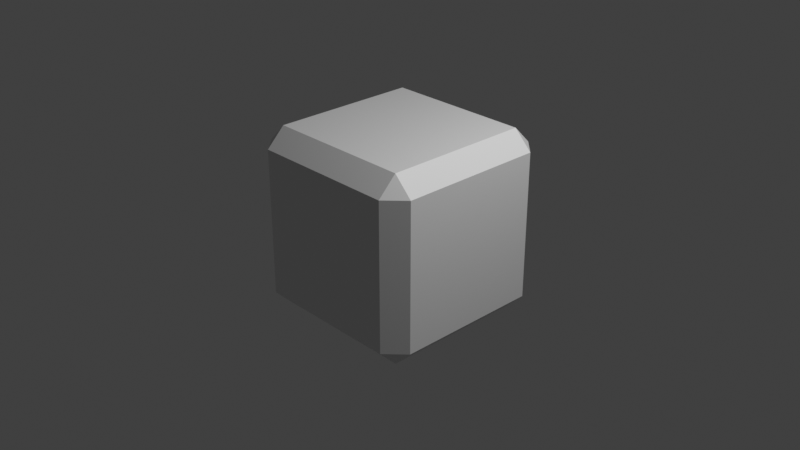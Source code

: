 # Source: cube_modifier_bevel.blend  (saved by Blender 2.81.1; exported with 4.5.12 LTS)
import bpy
from mathutils import Matrix  # noqa: F401  (used for matrix-valued properties, if any)

bpy.ops.wm.read_factory_settings(use_empty=True)
scene = bpy.context.scene
scene.name = 'Scene'

# ---- collections
col_collection = bpy.data.collections.new('Collection'); scene.collection.children.link(col_collection)

# ---- materials (node trees are filled in below, after node groups)
mat_material = bpy.data.materials.new('Material')
mat_material.alpha_threshold = 0.0
mat_material.use_transparent_shadow = False
mat_material.line_color = (0.0, 0.0, 0.0, 1.0)

# ---- material node trees
mat_material.use_nodes = True; mat_material.node_tree.nodes.clear()
_N = mat_material.node_tree.nodes; _L = mat_material.node_tree.links
n0 = _N.new('ShaderNodeOutputMaterial'); n0.name = 'Material Output'; n0.location = (300, 300)
n1 = _N.new('ShaderNodeBsdfPrincipled'); n1.name = 'Principled BSDF'; n1.location = (10, 300)
n1.distribution = 'GGX'
n1.subsurface_method = 'BURLEY'
n1.inputs[2].default_value = 0.4
n1.inputs[3].default_value = 1.45
n1.inputs[27].default_value = (0.0, 0.0, 0.0, 1.0)
n1.inputs[28].default_value = 1.0
_L.new(n1.outputs[0], n0.inputs[0])
n0.is_active_output = True

# ---- world
world_world = bpy.data.worlds.new('World'); scene.world = world_world
world_world.use_nodes = True; world_world.node_tree.nodes.clear()
_N = world_world.node_tree.nodes; _L = world_world.node_tree.links
n0 = _N.new('ShaderNodeOutputWorld'); n0.name = 'World Output'; n0.location = (300, 300)
n1 = _N.new('ShaderNodeBackground'); n1.name = 'Background'; n1.location = (10, 300)
n1.inputs[0].default_value = (0.05088, 0.05088, 0.05088, 1.0)
_L.new(n1.outputs[0], n0.inputs[0])
n0.is_active_output = True
world_world.color = (0.05088, 0.05088, 0.05088)
world_world.use_sun_shadow = False
world_world.sun_shadow_jitter_overblur = 0.0

# ---- cameras
cam_camera = bpy.data.cameras.new('Camera')
cam_camera.clip_end = 100.0
cam_camera.ortho_scale = 7.314

# ---- lights
light_light = bpy.data.lights.new('Light', 'POINT')
light_light.transmission_factor = 0.0
light_light.energy = 1000.0
light_light.shadow_soft_size = 0.1
light_light.shadow_maximum_resolution = 0.006
light_light.use_absolute_resolution = True

# ---- meshes
me_cube = bpy.data.meshes.new('Cube')
me_cube.from_pydata([(1.0, 1.0, 1.0), (1.0, 1.0, -1.0), (1.0, -1.0, 1.0), (1.0, -1.0, -1.0), (-1.0, 1.0, 1.0), (-1.0, 1.0, -1.0), (-1.0, -1.0, 1.0), (-1.0, -1.0, -1.0)], [], [(0, 4, 6, 2), (3, 2, 6, 7), (7, 6, 4, 5), (5, 1, 3, 7), (1, 0, 2, 3), (5, 4, 0, 1)])
_uv = me_cube.uv_layers.new(name='UVMap')
_uv.uv.foreach_set('vector', [0.375, 0.0, 0.625, 0.0, 0.625, 0.25, 0.375, 0.25, 0.375, 0.25, 0.625, 0.25, 0.625, 0.5, 0.375, 0.5, 0.375, 0.5, 0.625, 0.5, 0.625, 0.75, 0.375, 0.75, 0.375, 0.75, 0.625, 0.75, 0.625, 1.0, 0.375, 1.0, 0.125, 0.5, 0.375, 0.5, 0.375, 0.75, 0.125, 0.75, 0.625, 0.5, 0.875, 0.5, 0.875, 0.75, 0.625, 0.75])
me_cube.materials.append(mat_material)
me_cube.use_remesh_preserve_volume = False
me_cube.use_remesh_preserve_attributes = False
me_cube.use_mirror_vertex_groups = False
me_cube.update()

# ---- objects
ob_cube = bpy.data.objects.new('Cube', me_cube)
ob_light = bpy.data.objects.new('Light', light_light)
ob_camera = bpy.data.objects.new('Camera', cam_camera)

# ---- transforms, parenting, visibility, modifiers, constraints
ob_cube.location = (0.0, 0.0, 0.0)
ob_cube.lock_rotations_4d = False
ob_cube.empty_display_type = 'ARROWS'
ob_cube.lineart.crease_threshold = 0.0
_m = ob_cube.modifiers.new('Bevel', 'BEVEL')
_m.width = 0.2
_m.width_pct = 0.2
_m.limit_method = 'NONE'
_m.profile = 0.5039
ob_light.location = (4.076, 1.005, 5.904)
ob_light.rotation_euler = (0.6503, 0.05522, 1.866)
ob_light.lock_rotations_4d = False
ob_light.empty_display_type = 'ARROWS'
ob_light.color = (0.0, 0.0, 0.0, 0.0)
ob_light.lineart.crease_threshold = 0.0
ob_camera.location = (7.359, -6.926, 4.958)
ob_camera.rotation_euler = (1.109, 0.0, 0.8149)
ob_camera.lock_rotations_4d = False
ob_camera.empty_display_type = 'ARROWS'
ob_camera.color = (0.0, 0.0, 0.0, 0.0)
ob_camera.display_type = 'WIRE'
ob_camera.lineart.crease_threshold = 0.0

# ---- collection membership
col_collection.objects.link(ob_cube)
col_collection.objects.link(ob_light)
col_collection.objects.link(ob_camera)

# ---- scene / render settings (as saved in the file)
scene.camera = ob_camera
scene.frame_start = 1; scene.frame_end = 250; scene.frame_set(1)
scene.render.engine = 'BLENDER_EEVEE_NEXT'
scene.cycles.use_denoising = False
scene.cycles.samples = 128
scene.cycles.sampling_pattern = 'TABULATED_SOBOL'
scene.cycles.use_adaptive_sampling = False
scene.cycles.use_light_tree = False
scene.view_settings.view_transform = 'Standard'
bpy.context.view_layer.update()
